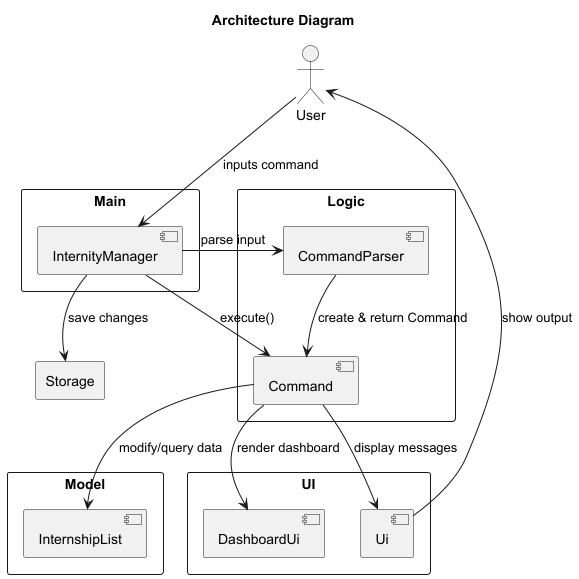

The diagram above was rendered by PlantUML. Its source (embedded in the PNG):
@startuml
title Architecture Diagram

actor User

rectangle "Main" {
    [InternityManager]
}

rectangle "Logic" {
    [CommandParser]
    [Command]
}

rectangle "Model" {
    [InternshipList]

}

rectangle "Storage" {

}

rectangle "UI" {
    [Ui]
    [DashboardUi]
}

User --> [InternityManager] : inputs command
[InternityManager] --> [CommandParser] : parse input
[CommandParser] --> [Command] : create & return Command
[InternityManager] --> [Command] : execute()

[Command] --> [InternshipList] : modify/query data
[InternityManager] --> [Storage] : save changes
[Command] --> [Ui] : display messages
[Command] --> [DashboardUi] : render dashboard
[Ui] --> User : show output

@enduml